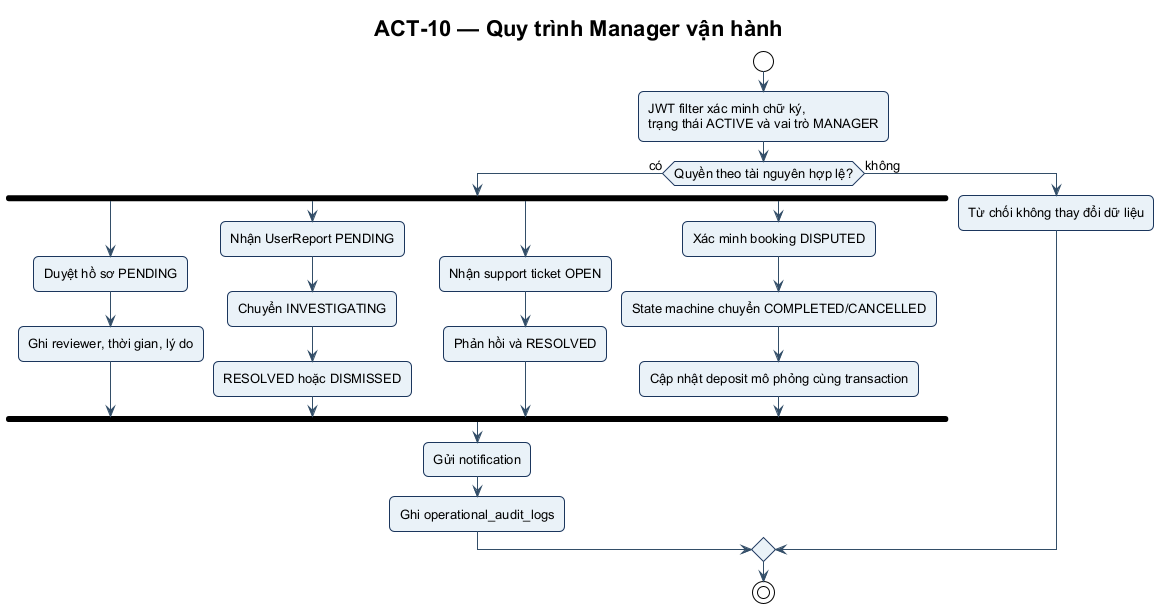

The diagram above was rendered by PlantUML. Its source (embedded in the PNG):
@startuml ACT-10
!include ../theme.puml
title ACT-10 — Quy trình Manager vận hành
start
:JWT filter xác minh chữ ký,
trạng thái ACTIVE và vai trò MANAGER;
if (Quyền theo tài nguyên hợp lệ?) then (có)
  fork
    :Duyệt hồ sơ PENDING;
    :Ghi reviewer, thời gian, lý do;
  fork again
    :Nhận UserReport PENDING;
    :Chuyển INVESTIGATING;
    :RESOLVED hoặc DISMISSED;
  fork again
    :Nhận support ticket OPEN;
    :Phản hồi và RESOLVED;
  fork again
    :Xác minh booking DISPUTED;
    :State machine chuyển COMPLETED/CANCELLED;
    :Cập nhật deposit mô phỏng cùng transaction;
  end fork
  :Gửi notification;
  :Ghi operational_audit_logs;
else (không)
  :Từ chối không thay đổi dữ liệu;
endif
stop
@enduml